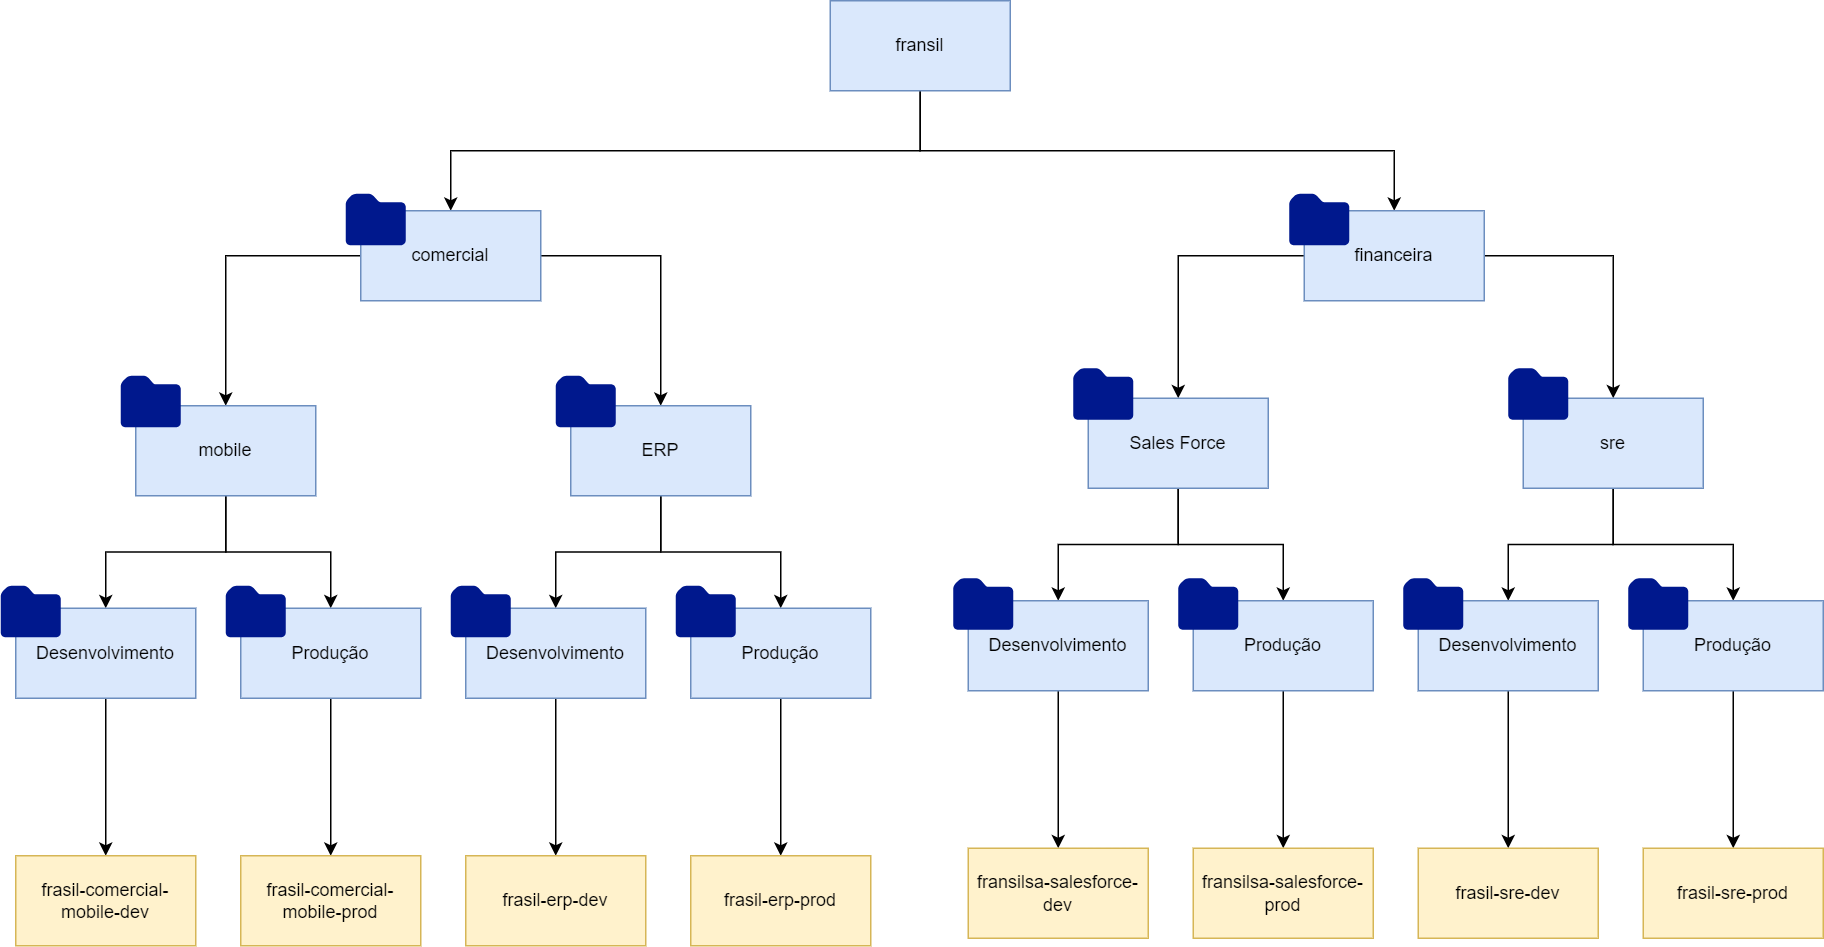

The diagram above was exported from draw.io. Its source (the exported page's mxGraphModel, read from the mxfile embedded in the PNG):
<mxGraphModel dx="1704" dy="760" grid="0" gridSize="10" guides="1" tooltips="1" connect="1" arrows="1" fold="1" page="0" pageScale="1" pageWidth="827" pageHeight="1169" background="none" math="0" shadow="0">
  <root>
    <mxCell id="0" />
    <mxCell id="1" parent="0" />
    <mxCell id="8dfQzI45zAYSTRV3qyb2-5" value="" style="edgeStyle=orthogonalEdgeStyle;rounded=0;orthogonalLoop=1;jettySize=auto;html=1;" parent="1" source="8dfQzI45zAYSTRV3qyb2-1" target="8dfQzI45zAYSTRV3qyb2-4" edge="1">
      <mxGeometry relative="1" as="geometry">
        <Array as="points">
          <mxPoint x="493" y="220" />
          <mxPoint x="809" y="220" />
        </Array>
      </mxGeometry>
    </mxCell>
    <mxCell id="8dfQzI45zAYSTRV3qyb2-36" style="edgeStyle=orthogonalEdgeStyle;rounded=0;orthogonalLoop=1;jettySize=auto;html=1;" parent="1" source="8dfQzI45zAYSTRV3qyb2-1" target="8dfQzI45zAYSTRV3qyb2-2" edge="1">
      <mxGeometry relative="1" as="geometry">
        <Array as="points">
          <mxPoint x="493" y="220" />
          <mxPoint x="180" y="220" />
        </Array>
      </mxGeometry>
    </mxCell>
    <mxCell id="8dfQzI45zAYSTRV3qyb2-1" value="fransil" style="rounded=0;whiteSpace=wrap;html=1;fillColor=#dae8fc;strokeColor=#6c8ebf;" parent="1" vertex="1">
      <mxGeometry x="433" y="120" width="120" height="60" as="geometry" />
    </mxCell>
    <mxCell id="8dfQzI45zAYSTRV3qyb2-11" value="" style="edgeStyle=orthogonalEdgeStyle;rounded=0;orthogonalLoop=1;jettySize=auto;html=1;" parent="1" source="8dfQzI45zAYSTRV3qyb2-2" target="8dfQzI45zAYSTRV3qyb2-10" edge="1">
      <mxGeometry relative="1" as="geometry" />
    </mxCell>
    <mxCell id="8dfQzI45zAYSTRV3qyb2-13" value="" style="edgeStyle=orthogonalEdgeStyle;rounded=0;orthogonalLoop=1;jettySize=auto;html=1;" parent="1" source="8dfQzI45zAYSTRV3qyb2-2" target="8dfQzI45zAYSTRV3qyb2-12" edge="1">
      <mxGeometry relative="1" as="geometry" />
    </mxCell>
    <mxCell id="8dfQzI45zAYSTRV3qyb2-2" value="comercial" style="rounded=0;whiteSpace=wrap;html=1;fillColor=#dae8fc;strokeColor=#6c8ebf;" parent="1" vertex="1">
      <mxGeometry x="120" y="260" width="120" height="60" as="geometry" />
    </mxCell>
    <mxCell id="r4QOafT_N_QLb0mRBcwE-25" style="edgeStyle=orthogonalEdgeStyle;rounded=0;orthogonalLoop=1;jettySize=auto;html=1;" parent="1" source="8dfQzI45zAYSTRV3qyb2-4" target="r4QOafT_N_QLb0mRBcwE-3" edge="1">
      <mxGeometry relative="1" as="geometry" />
    </mxCell>
    <mxCell id="r4QOafT_N_QLb0mRBcwE-26" style="edgeStyle=orthogonalEdgeStyle;rounded=0;orthogonalLoop=1;jettySize=auto;html=1;entryX=0.5;entryY=0;entryDx=0;entryDy=0;" parent="1" source="8dfQzI45zAYSTRV3qyb2-4" target="r4QOafT_N_QLb0mRBcwE-6" edge="1">
      <mxGeometry relative="1" as="geometry" />
    </mxCell>
    <mxCell id="8dfQzI45zAYSTRV3qyb2-4" value="financeira" style="whiteSpace=wrap;html=1;fillColor=#dae8fc;strokeColor=#6c8ebf;rounded=0;" parent="1" vertex="1">
      <mxGeometry x="749" y="260" width="120" height="60" as="geometry" />
    </mxCell>
    <mxCell id="8dfQzI45zAYSTRV3qyb2-8" value="" style="sketch=0;aspect=fixed;pointerEvents=1;shadow=0;dashed=0;html=1;strokeColor=none;labelPosition=center;verticalLabelPosition=bottom;verticalAlign=top;align=center;fillColor=#00188D;shape=mxgraph.mscae.enterprise.folder" parent="1" vertex="1">
      <mxGeometry x="110" y="248.6" width="40" height="34.4" as="geometry" />
    </mxCell>
    <mxCell id="8dfQzI45zAYSTRV3qyb2-9" value="" style="sketch=0;aspect=fixed;pointerEvents=1;shadow=0;dashed=0;html=1;strokeColor=none;labelPosition=center;verticalLabelPosition=bottom;verticalAlign=top;align=center;fillColor=#00188D;shape=mxgraph.mscae.enterprise.folder" parent="1" vertex="1">
      <mxGeometry x="739" y="248.60000000000002" width="40" height="34.4" as="geometry" />
    </mxCell>
    <mxCell id="8dfQzI45zAYSTRV3qyb2-15" value="" style="edgeStyle=orthogonalEdgeStyle;rounded=0;orthogonalLoop=1;jettySize=auto;html=1;" parent="1" source="8dfQzI45zAYSTRV3qyb2-10" target="8dfQzI45zAYSTRV3qyb2-14" edge="1">
      <mxGeometry relative="1" as="geometry" />
    </mxCell>
    <mxCell id="8dfQzI45zAYSTRV3qyb2-17" value="" style="edgeStyle=orthogonalEdgeStyle;rounded=0;orthogonalLoop=1;jettySize=auto;html=1;" parent="1" source="8dfQzI45zAYSTRV3qyb2-10" target="8dfQzI45zAYSTRV3qyb2-16" edge="1">
      <mxGeometry relative="1" as="geometry" />
    </mxCell>
    <mxCell id="8dfQzI45zAYSTRV3qyb2-10" value="mobile" style="whiteSpace=wrap;html=1;fillColor=#dae8fc;strokeColor=#6c8ebf;rounded=0;" parent="1" vertex="1">
      <mxGeometry x="-30" y="390" width="120" height="60" as="geometry" />
    </mxCell>
    <mxCell id="8dfQzI45zAYSTRV3qyb2-20" style="edgeStyle=orthogonalEdgeStyle;rounded=0;orthogonalLoop=1;jettySize=auto;html=1;entryX=0.5;entryY=0;entryDx=0;entryDy=0;" parent="1" source="8dfQzI45zAYSTRV3qyb2-12" target="8dfQzI45zAYSTRV3qyb2-18" edge="1">
      <mxGeometry relative="1" as="geometry" />
    </mxCell>
    <mxCell id="8dfQzI45zAYSTRV3qyb2-21" style="edgeStyle=orthogonalEdgeStyle;rounded=0;orthogonalLoop=1;jettySize=auto;html=1;entryX=0.5;entryY=0;entryDx=0;entryDy=0;" parent="1" source="8dfQzI45zAYSTRV3qyb2-12" target="8dfQzI45zAYSTRV3qyb2-19" edge="1">
      <mxGeometry relative="1" as="geometry" />
    </mxCell>
    <mxCell id="8dfQzI45zAYSTRV3qyb2-12" value="ERP" style="whiteSpace=wrap;html=1;fillColor=#dae8fc;strokeColor=#6c8ebf;rounded=0;" parent="1" vertex="1">
      <mxGeometry x="260" y="390" width="120" height="60" as="geometry" />
    </mxCell>
    <mxCell id="8dfQzI45zAYSTRV3qyb2-23" value="" style="edgeStyle=orthogonalEdgeStyle;rounded=0;orthogonalLoop=1;jettySize=auto;html=1;" parent="1" source="8dfQzI45zAYSTRV3qyb2-14" target="8dfQzI45zAYSTRV3qyb2-22" edge="1">
      <mxGeometry relative="1" as="geometry" />
    </mxCell>
    <mxCell id="8dfQzI45zAYSTRV3qyb2-14" value="Desenvolvimento" style="whiteSpace=wrap;html=1;fillColor=#dae8fc;strokeColor=#6c8ebf;rounded=0;" parent="1" vertex="1">
      <mxGeometry x="-110" y="525" width="120" height="60" as="geometry" />
    </mxCell>
    <mxCell id="8dfQzI45zAYSTRV3qyb2-27" style="edgeStyle=orthogonalEdgeStyle;rounded=0;orthogonalLoop=1;jettySize=auto;html=1;entryX=0.5;entryY=0;entryDx=0;entryDy=0;" parent="1" source="8dfQzI45zAYSTRV3qyb2-16" target="8dfQzI45zAYSTRV3qyb2-24" edge="1">
      <mxGeometry relative="1" as="geometry" />
    </mxCell>
    <mxCell id="8dfQzI45zAYSTRV3qyb2-16" value="Produção" style="whiteSpace=wrap;html=1;fillColor=#dae8fc;strokeColor=#6c8ebf;rounded=0;" parent="1" vertex="1">
      <mxGeometry x="40" y="525" width="120" height="60" as="geometry" />
    </mxCell>
    <mxCell id="8dfQzI45zAYSTRV3qyb2-28" style="edgeStyle=orthogonalEdgeStyle;rounded=0;orthogonalLoop=1;jettySize=auto;html=1;entryX=0.5;entryY=0;entryDx=0;entryDy=0;" parent="1" source="8dfQzI45zAYSTRV3qyb2-18" target="8dfQzI45zAYSTRV3qyb2-25" edge="1">
      <mxGeometry relative="1" as="geometry" />
    </mxCell>
    <mxCell id="8dfQzI45zAYSTRV3qyb2-18" value="Desenvolvimento" style="whiteSpace=wrap;html=1;fillColor=#dae8fc;strokeColor=#6c8ebf;rounded=0;" parent="1" vertex="1">
      <mxGeometry x="190" y="525" width="120" height="60" as="geometry" />
    </mxCell>
    <mxCell id="8dfQzI45zAYSTRV3qyb2-29" style="edgeStyle=orthogonalEdgeStyle;rounded=0;orthogonalLoop=1;jettySize=auto;html=1;" parent="1" source="8dfQzI45zAYSTRV3qyb2-19" target="8dfQzI45zAYSTRV3qyb2-26" edge="1">
      <mxGeometry relative="1" as="geometry" />
    </mxCell>
    <mxCell id="8dfQzI45zAYSTRV3qyb2-19" value="Produção" style="whiteSpace=wrap;html=1;fillColor=#dae8fc;strokeColor=#6c8ebf;rounded=0;" parent="1" vertex="1">
      <mxGeometry x="340" y="525" width="120" height="60" as="geometry" />
    </mxCell>
    <mxCell id="8dfQzI45zAYSTRV3qyb2-22" value="frasil-comercial-mobile-dev" style="whiteSpace=wrap;html=1;fillColor=#fff2cc;strokeColor=#d6b656;rounded=0;" parent="1" vertex="1">
      <mxGeometry x="-110" y="690" width="120" height="60" as="geometry" />
    </mxCell>
    <mxCell id="8dfQzI45zAYSTRV3qyb2-24" value="frasil-comercial-mobile-prod" style="whiteSpace=wrap;html=1;fillColor=#fff2cc;strokeColor=#d6b656;rounded=0;" parent="1" vertex="1">
      <mxGeometry x="40" y="690" width="120" height="60" as="geometry" />
    </mxCell>
    <mxCell id="8dfQzI45zAYSTRV3qyb2-25" value="frasil-erp-dev" style="whiteSpace=wrap;html=1;fillColor=#fff2cc;strokeColor=#d6b656;rounded=0;" parent="1" vertex="1">
      <mxGeometry x="190" y="690" width="120" height="60" as="geometry" />
    </mxCell>
    <mxCell id="8dfQzI45zAYSTRV3qyb2-26" value="frasil-erp-prod" style="whiteSpace=wrap;html=1;fillColor=#fff2cc;strokeColor=#d6b656;rounded=0;" parent="1" vertex="1">
      <mxGeometry x="340" y="690" width="120" height="60" as="geometry" />
    </mxCell>
    <mxCell id="8dfQzI45zAYSTRV3qyb2-30" value="" style="sketch=0;aspect=fixed;pointerEvents=1;shadow=0;dashed=0;html=1;strokeColor=none;labelPosition=center;verticalLabelPosition=bottom;verticalAlign=top;align=center;fillColor=#00188D;shape=mxgraph.mscae.enterprise.folder" parent="1" vertex="1">
      <mxGeometry x="-40" y="370" width="40" height="34.4" as="geometry" />
    </mxCell>
    <mxCell id="8dfQzI45zAYSTRV3qyb2-31" value="" style="sketch=0;aspect=fixed;pointerEvents=1;shadow=0;dashed=0;html=1;strokeColor=none;labelPosition=center;verticalLabelPosition=bottom;verticalAlign=top;align=center;fillColor=#00188D;shape=mxgraph.mscae.enterprise.folder" parent="1" vertex="1">
      <mxGeometry x="250" y="370" width="40" height="34.4" as="geometry" />
    </mxCell>
    <mxCell id="8dfQzI45zAYSTRV3qyb2-32" value="" style="sketch=0;aspect=fixed;pointerEvents=1;shadow=0;dashed=0;html=1;strokeColor=none;labelPosition=center;verticalLabelPosition=bottom;verticalAlign=top;align=center;fillColor=#00188D;shape=mxgraph.mscae.enterprise.folder" parent="1" vertex="1">
      <mxGeometry x="-120" y="510" width="40" height="34.4" as="geometry" />
    </mxCell>
    <mxCell id="8dfQzI45zAYSTRV3qyb2-33" value="" style="sketch=0;aspect=fixed;pointerEvents=1;shadow=0;dashed=0;html=1;strokeColor=none;labelPosition=center;verticalLabelPosition=bottom;verticalAlign=top;align=center;fillColor=#00188D;shape=mxgraph.mscae.enterprise.folder" parent="1" vertex="1">
      <mxGeometry x="30" y="510" width="40" height="34.4" as="geometry" />
    </mxCell>
    <mxCell id="8dfQzI45zAYSTRV3qyb2-34" value="" style="sketch=0;aspect=fixed;pointerEvents=1;shadow=0;dashed=0;html=1;strokeColor=none;labelPosition=center;verticalLabelPosition=bottom;verticalAlign=top;align=center;fillColor=#00188D;shape=mxgraph.mscae.enterprise.folder" parent="1" vertex="1">
      <mxGeometry x="180" y="510" width="40" height="34.4" as="geometry" />
    </mxCell>
    <mxCell id="8dfQzI45zAYSTRV3qyb2-35" value="" style="sketch=0;aspect=fixed;pointerEvents=1;shadow=0;dashed=0;html=1;strokeColor=none;labelPosition=center;verticalLabelPosition=bottom;verticalAlign=top;align=center;fillColor=#00188D;shape=mxgraph.mscae.enterprise.folder" parent="1" vertex="1">
      <mxGeometry x="330" y="510" width="40" height="34.4" as="geometry" />
    </mxCell>
    <mxCell id="r4QOafT_N_QLb0mRBcwE-1" value="" style="edgeStyle=orthogonalEdgeStyle;rounded=0;orthogonalLoop=1;jettySize=auto;html=1;" parent="1" source="r4QOafT_N_QLb0mRBcwE-3" target="r4QOafT_N_QLb0mRBcwE-8" edge="1">
      <mxGeometry relative="1" as="geometry" />
    </mxCell>
    <mxCell id="r4QOafT_N_QLb0mRBcwE-2" value="" style="edgeStyle=orthogonalEdgeStyle;rounded=0;orthogonalLoop=1;jettySize=auto;html=1;" parent="1" source="r4QOafT_N_QLb0mRBcwE-3" target="r4QOafT_N_QLb0mRBcwE-10" edge="1">
      <mxGeometry relative="1" as="geometry" />
    </mxCell>
    <mxCell id="r4QOafT_N_QLb0mRBcwE-3" value="Sales Force" style="whiteSpace=wrap;html=1;fillColor=#dae8fc;strokeColor=#6c8ebf;rounded=0;" parent="1" vertex="1">
      <mxGeometry x="605" y="385" width="120" height="60" as="geometry" />
    </mxCell>
    <mxCell id="r4QOafT_N_QLb0mRBcwE-4" style="edgeStyle=orthogonalEdgeStyle;rounded=0;orthogonalLoop=1;jettySize=auto;html=1;entryX=0.5;entryY=0;entryDx=0;entryDy=0;" parent="1" source="r4QOafT_N_QLb0mRBcwE-6" target="r4QOafT_N_QLb0mRBcwE-12" edge="1">
      <mxGeometry relative="1" as="geometry" />
    </mxCell>
    <mxCell id="r4QOafT_N_QLb0mRBcwE-5" style="edgeStyle=orthogonalEdgeStyle;rounded=0;orthogonalLoop=1;jettySize=auto;html=1;entryX=0.5;entryY=0;entryDx=0;entryDy=0;" parent="1" source="r4QOafT_N_QLb0mRBcwE-6" target="r4QOafT_N_QLb0mRBcwE-14" edge="1">
      <mxGeometry relative="1" as="geometry" />
    </mxCell>
    <mxCell id="r4QOafT_N_QLb0mRBcwE-6" value="sre" style="whiteSpace=wrap;html=1;fillColor=#dae8fc;strokeColor=#6c8ebf;rounded=0;" parent="1" vertex="1">
      <mxGeometry x="895" y="385" width="120" height="60" as="geometry" />
    </mxCell>
    <mxCell id="r4QOafT_N_QLb0mRBcwE-7" value="" style="edgeStyle=orthogonalEdgeStyle;rounded=0;orthogonalLoop=1;jettySize=auto;html=1;" parent="1" source="r4QOafT_N_QLb0mRBcwE-8" target="r4QOafT_N_QLb0mRBcwE-15" edge="1">
      <mxGeometry relative="1" as="geometry" />
    </mxCell>
    <mxCell id="r4QOafT_N_QLb0mRBcwE-8" value="Desenvolvimento" style="whiteSpace=wrap;html=1;fillColor=#dae8fc;strokeColor=#6c8ebf;rounded=0;" parent="1" vertex="1">
      <mxGeometry x="525" y="520" width="120" height="60" as="geometry" />
    </mxCell>
    <mxCell id="r4QOafT_N_QLb0mRBcwE-9" style="edgeStyle=orthogonalEdgeStyle;rounded=0;orthogonalLoop=1;jettySize=auto;html=1;entryX=0.5;entryY=0;entryDx=0;entryDy=0;" parent="1" source="r4QOafT_N_QLb0mRBcwE-10" target="r4QOafT_N_QLb0mRBcwE-16" edge="1">
      <mxGeometry relative="1" as="geometry" />
    </mxCell>
    <mxCell id="r4QOafT_N_QLb0mRBcwE-10" value="Produção" style="whiteSpace=wrap;html=1;fillColor=#dae8fc;strokeColor=#6c8ebf;rounded=0;" parent="1" vertex="1">
      <mxGeometry x="675" y="520" width="120" height="60" as="geometry" />
    </mxCell>
    <mxCell id="r4QOafT_N_QLb0mRBcwE-11" style="edgeStyle=orthogonalEdgeStyle;rounded=0;orthogonalLoop=1;jettySize=auto;html=1;entryX=0.5;entryY=0;entryDx=0;entryDy=0;" parent="1" source="r4QOafT_N_QLb0mRBcwE-12" target="r4QOafT_N_QLb0mRBcwE-17" edge="1">
      <mxGeometry relative="1" as="geometry" />
    </mxCell>
    <mxCell id="r4QOafT_N_QLb0mRBcwE-12" value="Desenvolvimento" style="whiteSpace=wrap;html=1;fillColor=#dae8fc;strokeColor=#6c8ebf;rounded=0;" parent="1" vertex="1">
      <mxGeometry x="825" y="520" width="120" height="60" as="geometry" />
    </mxCell>
    <mxCell id="r4QOafT_N_QLb0mRBcwE-13" style="edgeStyle=orthogonalEdgeStyle;rounded=0;orthogonalLoop=1;jettySize=auto;html=1;" parent="1" source="r4QOafT_N_QLb0mRBcwE-14" target="r4QOafT_N_QLb0mRBcwE-18" edge="1">
      <mxGeometry relative="1" as="geometry" />
    </mxCell>
    <mxCell id="r4QOafT_N_QLb0mRBcwE-14" value="Produção" style="whiteSpace=wrap;html=1;fillColor=#dae8fc;strokeColor=#6c8ebf;rounded=0;" parent="1" vertex="1">
      <mxGeometry x="975" y="520" width="120" height="60" as="geometry" />
    </mxCell>
    <mxCell id="r4QOafT_N_QLb0mRBcwE-15" value="fransilsa-salesforce-dev" style="whiteSpace=wrap;html=1;fillColor=#fff2cc;strokeColor=#d6b656;rounded=0;" parent="1" vertex="1">
      <mxGeometry x="525" y="685" width="120" height="60" as="geometry" />
    </mxCell>
    <mxCell id="r4QOafT_N_QLb0mRBcwE-16" value="fransilsa-salesforce-prod" style="whiteSpace=wrap;html=1;fillColor=#fff2cc;strokeColor=#d6b656;rounded=0;" parent="1" vertex="1">
      <mxGeometry x="675" y="685" width="120" height="60" as="geometry" />
    </mxCell>
    <mxCell id="r4QOafT_N_QLb0mRBcwE-17" value="frasil-sre-dev" style="whiteSpace=wrap;html=1;fillColor=#fff2cc;strokeColor=#d6b656;rounded=0;" parent="1" vertex="1">
      <mxGeometry x="825" y="685" width="120" height="60" as="geometry" />
    </mxCell>
    <mxCell id="r4QOafT_N_QLb0mRBcwE-18" value="frasil-sre-prod" style="whiteSpace=wrap;html=1;fillColor=#fff2cc;strokeColor=#d6b656;rounded=0;" parent="1" vertex="1">
      <mxGeometry x="975" y="685" width="120" height="60" as="geometry" />
    </mxCell>
    <mxCell id="r4QOafT_N_QLb0mRBcwE-19" value="" style="sketch=0;aspect=fixed;pointerEvents=1;shadow=0;dashed=0;html=1;strokeColor=none;labelPosition=center;verticalLabelPosition=bottom;verticalAlign=top;align=center;fillColor=#00188D;shape=mxgraph.mscae.enterprise.folder" parent="1" vertex="1">
      <mxGeometry x="595" y="365" width="40" height="34.4" as="geometry" />
    </mxCell>
    <mxCell id="r4QOafT_N_QLb0mRBcwE-20" value="" style="sketch=0;aspect=fixed;pointerEvents=1;shadow=0;dashed=0;html=1;strokeColor=none;labelPosition=center;verticalLabelPosition=bottom;verticalAlign=top;align=center;fillColor=#00188D;shape=mxgraph.mscae.enterprise.folder" parent="1" vertex="1">
      <mxGeometry x="885" y="365" width="40" height="34.4" as="geometry" />
    </mxCell>
    <mxCell id="r4QOafT_N_QLb0mRBcwE-21" value="" style="sketch=0;aspect=fixed;pointerEvents=1;shadow=0;dashed=0;html=1;strokeColor=none;labelPosition=center;verticalLabelPosition=bottom;verticalAlign=top;align=center;fillColor=#00188D;shape=mxgraph.mscae.enterprise.folder" parent="1" vertex="1">
      <mxGeometry x="515" y="505" width="40" height="34.4" as="geometry" />
    </mxCell>
    <mxCell id="r4QOafT_N_QLb0mRBcwE-22" value="" style="sketch=0;aspect=fixed;pointerEvents=1;shadow=0;dashed=0;html=1;strokeColor=none;labelPosition=center;verticalLabelPosition=bottom;verticalAlign=top;align=center;fillColor=#00188D;shape=mxgraph.mscae.enterprise.folder" parent="1" vertex="1">
      <mxGeometry x="665" y="505" width="40" height="34.4" as="geometry" />
    </mxCell>
    <mxCell id="r4QOafT_N_QLb0mRBcwE-23" value="" style="sketch=0;aspect=fixed;pointerEvents=1;shadow=0;dashed=0;html=1;strokeColor=none;labelPosition=center;verticalLabelPosition=bottom;verticalAlign=top;align=center;fillColor=#00188D;shape=mxgraph.mscae.enterprise.folder" parent="1" vertex="1">
      <mxGeometry x="815" y="505" width="40" height="34.4" as="geometry" />
    </mxCell>
    <mxCell id="r4QOafT_N_QLb0mRBcwE-24" value="" style="sketch=0;aspect=fixed;pointerEvents=1;shadow=0;dashed=0;html=1;strokeColor=none;labelPosition=center;verticalLabelPosition=bottom;verticalAlign=top;align=center;fillColor=#00188D;shape=mxgraph.mscae.enterprise.folder" parent="1" vertex="1">
      <mxGeometry x="965" y="505" width="40" height="34.4" as="geometry" />
    </mxCell>
  </root>
</mxGraphModel>